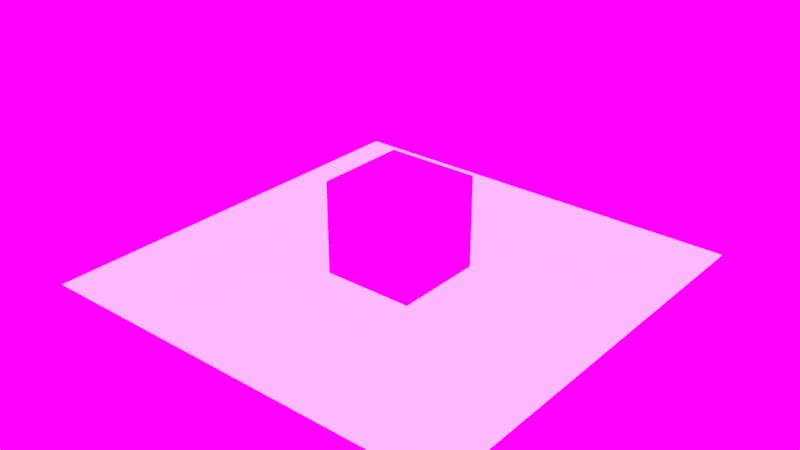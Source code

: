 # Source: missing_textures.blend  (saved by Blender 2.79.4; exported with 4.5.12 LTS)
import bpy
from mathutils import Matrix  # noqa: F401  (used for matrix-valued properties, if any)

bpy.ops.wm.read_factory_settings(use_empty=True)
scene = bpy.context.scene
scene.name = 'Scene'

# ---- collections
col_collection_1 = bpy.data.collections.new('Collection 1'); scene.collection.children.link(col_collection_1)

# ---- images (referenced by path relative to the original .blend; pixels are not part of the script)
import os
ASSET_DIR = os.environ.get("B2B_ASSET_DIR", "")  # directory of the original .blend (textures are referenced by path, not embedded)
HERE = os.path.dirname(os.path.abspath(__file__))  # packed textures are extracted next to this script under _unpacked/

def load_image(name, relpath, width, height, colorspace="sRGB"):
    """Load a texture the original file referenced (path relative to the .blend, or extracted next to this script)."""
    p = next((c for c in (os.path.join(HERE, relpath), os.path.join(ASSET_DIR, relpath)) if relpath and os.path.exists(c)), "")
    if p:
        img = bpy.data.images.load(p, check_existing=True)
        img.name = name
    else:  # same state as the original file: an image datablock whose file is absent (Cycles renders it pink)
        img = bpy.data.images.new(name, width, height)
        img.source = "FILE"
        img.filepath = "//" + (relpath or name)
    img.colorspace_settings.name = colorspace
    return img
img_marble_decoration_color = load_image('marble_decoration-color', 'textures/Textures/Marble/marble_decoration-color.png', 1024, 1024, 'sRGB')
img_golden_palace_2__old_bagan = load_image('Golden Palace 2, Old Bagan', 'textures/HDRI/Myanmar/Golden Palace 2, Old Bagan-1k.exr', 1024, 1024, 'Linear Rec.709')

# ---- materials (node trees are filled in below, after node groups)
mat_materiaal = bpy.data.materials.new('Materiaal')
mat_materiaal.alpha_threshold = 0.0
mat_materiaal.diffuse_color = (0.8, 0.03218, 0.3684, 1.0)
mat_materiaal.roughness = 0.5

# ---- material node trees
mat_materiaal.use_nodes = True; mat_materiaal.node_tree.nodes.clear()
_N = mat_materiaal.node_tree.nodes; _L = mat_materiaal.node_tree.links
n0 = _N.new('ShaderNodeOutputMaterial'); n0.name = 'Material Output'; n0.location = (300, 300)
n1 = _N.new('ShaderNodeBsdfDiffuse'); n1.name = 'Diffuse BSDF'; n1.location = (10, 300)
n2 = _N.new('ShaderNodeTexImage'); n2.name = 'Image Texture'; n2.location = (-180, 300)
n2.width = 140
n2.image = img_marble_decoration_color
_L.new(n1.outputs[0], n0.inputs[0])
_L.new(n2.outputs[0], n1.inputs[0])
n0.is_active_output = True

# ---- world
world_world = bpy.data.worlds.new('World'); scene.world = world_world
world_world.use_nodes = True; world_world.node_tree.nodes.clear()
_N = world_world.node_tree.nodes; _L = world_world.node_tree.links
n0 = _N.new('ShaderNodeOutputWorld'); n0.name = 'World Output'; n0.location = (300, 300)
n1 = _N.new('ShaderNodeBackground'); n1.name = 'Background'; n1.location = (10, 300)
n1.inputs[1].default_value = 3.1
n2 = _N.new('ShaderNodeMapping'); n2.name = 'Mapping'; n2.location = (-614, 294)
n3 = _N.new('ShaderNodeTexCoord'); n3.name = 'Texture Coordinate'; n3.location = (-814, 275)
n4 = _N.new('ShaderNodeTexEnvironment'); n4.name = 'Environment Texture'; n4.location = (-224, 300)
n4.width = 140
n4.image = img_golden_palace_2__old_bagan
_L.new(n1.outputs[0], n0.inputs[0])
_L.new(n3.outputs[0], n2.inputs[0])
_L.new(n2.outputs[0], n4.inputs[0])
_L.new(n4.outputs[0], n1.inputs[0])
n0.is_active_output = True
world_world.color = (0.05088, 0.05088, 0.05088)
world_world.use_sun_shadow = False
world_world.sun_shadow_jitter_overblur = 0.0
world_world.cycles.sampling_method = 'MANUAL'

# ---- meshes
me_plane = bpy.data.meshes.new('Plane')
me_plane.from_pydata([(-1.0, -1.0, 0.0), (1.0, -1.0, 0.0), (-1.0, 1.0, 0.0), (1.0, 1.0, 0.0)], [], [(0, 1, 3, 2)])
me_plane.use_remesh_preserve_volume = False
me_plane.use_remesh_preserve_attributes = False
me_plane.use_mirror_vertex_groups = False
me_plane.update()
me_cube = bpy.data.meshes.new('Cube³')
me_cube.from_pydata([(-1.0, -1.0, -1.0), (-1.0, -1.0, 1.0), (-1.0, 1.0, -1.0), (-1.0, 1.0, 1.0), (1.0, -1.0, -1.0), (1.0, -1.0, 1.0), (1.0, 1.0, -1.0), (1.0, 1.0, 1.0)], [], [(0, 1, 3, 2), (2, 3, 7, 6), (6, 7, 5, 4), (4, 5, 1, 0), (2, 6, 4, 0), (7, 3, 1, 5)])
_uv = me_cube.uv_layers.new(name='UVMap')
_uv.uv.foreach_set('vector', [0.25, 0.0, 0.25, 1.0, 0.75, 1.0, 0.75, 0.0, 0.25, 0.0, 0.25, 1.0, 0.75, 1.0, 0.75, 0.0, 0.75, 0.0, 0.75, 1.0, 0.25, 1.0, 0.25, 0.0, 0.75, 0.0, 0.75, 1.0, 0.25, 1.0, 0.25, 0.0, 0.25, 1.0, 0.75, 1.0, 0.75, 0.0, 0.25, 0.0, 0.75, 1.0, 0.25, 1.0, 0.25, 0.0, 0.75, 0.0])
me_cube.materials.append(mat_materiaal)
me_cube.use_remesh_preserve_volume = False
me_cube.use_remesh_preserve_attributes = False
me_cube.use_mirror_vertex_groups = False
me_cube.update()

# ---- objects
ob_plane = bpy.data.objects.new('Plane', me_plane)
ob_mlaut = bpy.data.objects.new('ümlaut', me_cube)

# ---- transforms, parenting, visibility, modifiers, constraints
ob_plane.location = (0.0, 0.0, 0.0)
ob_plane.scale = (4.692, 4.692, 4.692)
ob_plane.lineart.crease_threshold = 0.0
ob_mlaut.location = (0.0, 0.0, 1.0)
ob_mlaut.lineart.crease_threshold = 0.0

# ---- collection membership
col_collection_1.objects.link(ob_plane)
col_collection_1.objects.link(ob_mlaut)

# ---- scene / render settings (as saved in the file)
scene.frame_start = 1; scene.frame_end = 250; scene.frame_set(1)
scene.render.engine = 'CYCLES'
scene.render.image_settings.file_format = 'FFMPEG'
scene.render.resolution_percentage = 50
scene.render.dither_intensity = 0.0
scene.cycles.use_denoising = False
scene.cycles.samples = 128
scene.cycles.sampling_pattern = 'TABULATED_SOBOL'
scene.cycles.use_adaptive_sampling = False
scene.cycles.use_light_tree = False
scene.view_settings.view_transform = 'Standard'
bpy.context.view_layer.update()

# ---- added for rendering (the .blend has no active camera and no usable light): camera, sun
cam_auto = bpy.data.cameras.new('AutoCamera')
cam_auto.lens = 50.0
cam_auto.sensor_width = 36.0
cam_auto.clip_end = 1000.0
ob_auto_camera = bpy.data.objects.new('AutoCamera', cam_auto)
scene.collection.objects.link(ob_auto_camera)
ob_auto_camera.location = (12.4179, -14.9014, 10.9343)
ob_auto_camera.rotation_euler = (1.09748, -7.21219e-08, 0.694738)
scene.camera = ob_auto_camera
light_auto_sun = bpy.data.lights.new('AutoSun', 'SUN')
light_auto_sun.energy = 3.0
light_auto_sun.angle = 0.0523599
ob_auto_sun = bpy.data.objects.new('AutoSun', light_auto_sun)
scene.collection.objects.link(ob_auto_sun)
ob_auto_sun.rotation_euler = (0.872665, 0.174533, 0.523599)
bpy.context.view_layer.update()
